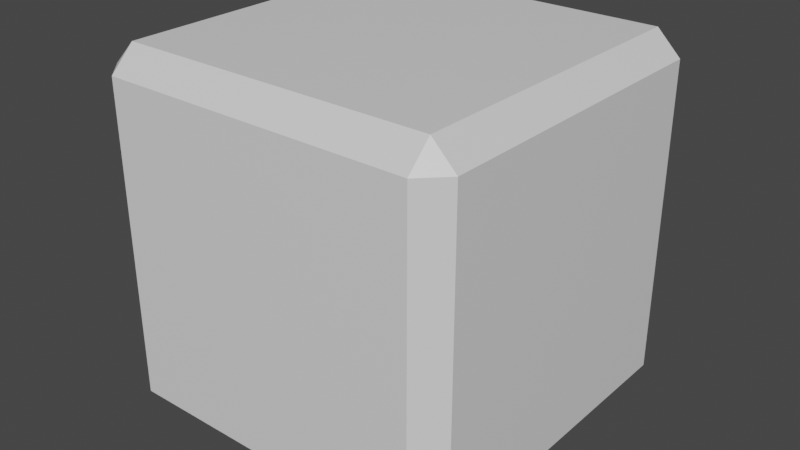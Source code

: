 # Source: chiseled_cube.blend  (saved by Blender 3.0.42; exported with 4.5.12 LTS)
import bpy
from mathutils import Matrix  # noqa: F401  (used for matrix-valued properties, if any)

bpy.ops.wm.read_factory_settings(use_empty=True)
scene = bpy.context.scene
scene.name = 'Scene'

# ---- collections
col_collection = bpy.data.collections.new('Collection'); scene.collection.children.link(col_collection)

# ---- materials (node trees are filled in below, after node groups)
mat_material = bpy.data.materials.new('Material')
mat_material.alpha_threshold = 0.0
mat_material.use_transparent_shadow = False
mat_material.line_color = (0.0, 0.0, 0.0, 1.0)

# ---- material node trees
mat_material.use_nodes = True; mat_material.node_tree.nodes.clear()
_N = mat_material.node_tree.nodes; _L = mat_material.node_tree.links
n0 = _N.new('ShaderNodeOutputMaterial'); n0.name = 'Material Output'; n0.location = (300, 300)
n1 = _N.new('ShaderNodeBsdfPrincipled'); n1.name = 'Principled BSDF'; n1.location = (10, 300)
n1.distribution = 'GGX'
n1.subsurface_method = 'RANDOM_WALK_SKIN'
n1.inputs[2].default_value = 0.4
n1.inputs[3].default_value = 1.45
n1.inputs[27].default_value = (0.0, 0.0, 0.0, 1.0)
n1.inputs[28].default_value = 1.0
_L.new(n1.outputs[0], n0.inputs[0])
n0.is_active_output = True

# ---- world
world_world = bpy.data.worlds.new('World'); scene.world = world_world
world_world.use_nodes = True; world_world.node_tree.nodes.clear()
_N = world_world.node_tree.nodes; _L = world_world.node_tree.links
n0 = _N.new('ShaderNodeOutputWorld'); n0.name = 'World Output'; n0.location = (300, 300)
n1 = _N.new('ShaderNodeBackground'); n1.name = 'Background'; n1.location = (10, 300)
n1.inputs[0].default_value = (0.05088, 0.05088, 0.05088, 1.0)
_L.new(n1.outputs[0], n0.inputs[0])
n0.is_active_output = True
world_world.color = (0.05088, 0.05088, 0.05088)
world_world.use_sun_shadow = False
world_world.sun_shadow_jitter_overblur = 0.0

# ---- meshes
me_cube = bpy.data.meshes.new('Cube')
me_cube.from_pydata([(0.8683, 1.0, 0.8683), (0.8683, 0.8683, 1.0), (1.0, 0.8683, 0.8683), (0.8683, 0.8683, -1.0), (0.8683, 1.0, -0.8683), (1.0, 0.8683, -0.8683), (1.0, -0.8683, 0.8683), (0.8683, -0.8683, 1.0), (0.8683, -1.0, 0.8683), (1.0, -0.8683, -0.8683), (0.8683, -1.0, -0.8683), (0.8683, -0.8683, -1.0), (-0.8683, 1.0, 0.8683), (-1.0, 0.8683, 0.8683), (-0.8683, 0.8683, 1.0), (-1.0, 0.8683, -0.8683), (-0.8683, 1.0, -0.8683), (-0.8683, 0.8683, -1.0), (-1.0, -0.8683, 0.8683), (-0.8683, -1.0, 0.8683), (-0.8683, -0.8683, 1.0), (-0.8683, -0.8683, -1.0), (-0.8683, -1.0, -0.8683), (-1.0, -0.8683, -0.8683)], [], [(17, 3, 11, 21), (23, 18, 13, 15), (10, 8, 19, 22), (1, 14, 20, 7), (5, 2, 6, 9), (0, 1, 2), (3, 4, 5), (6, 7, 8), (9, 10, 11), (12, 13, 14), (15, 16, 17), (18, 19, 20), (21, 22, 23), (17, 21, 23, 15), (3, 17, 16, 4), (2, 5, 4, 0), (22, 19, 18, 23), (8, 10, 9, 6), (12, 16, 15, 13), (7, 20, 19, 8), (1, 7, 6, 2), (21, 11, 10, 22), (20, 14, 13, 18), (14, 1, 0, 12), (11, 3, 5, 9), (16, 12, 0, 4)])
_uv = me_cube.uv_layers.new(name='UVMap')
_uv.uv.foreach_set('vector', [0.1415, 0.5165, 0.3585, 0.5165, 0.3585, 0.7335, 0.1415, 0.7335, 0.3915, 0.01647, 0.6085, 0.01647, 0.6085, 0.2335, 0.3915, 0.2335, 0.3915, 0.7665, 0.6085, 0.7665, 0.6085, 0.9835, 0.3915, 0.9835, 0.6415, 0.5165, 0.8585, 0.5165, 0.8585, 0.7335, 0.6415, 0.7335, 0.3915, 0.5165, 0.6085, 0.5165, 0.6085, 0.7335, 0.3915, 0.7335, 0.6085, 0.4835, 0.625, 0.4835, 0.6085, 0.5, 0.3585, 0.5165, 0.3585, 0.5, 0.375, 0.5165, 0.6085, 0.7335, 0.625, 0.7335, 0.6085, 0.75, 0.3915, 0.75, 0.375, 0.7665, 0.375, 0.7665, 0.6085, 0.25, 0.6085, 0.25, 0.625, 0.2335, 0.3915, 0.2335, 0.3915, 0.25, 0.375, 0.2335, 0.6085, 0.01647, 0.6085, 0.0, 0.625, 0.01647, 0.1415, 0.7335, 0.1415, 0.75, 0.125, 0.7335, 0.1415, 0.5165, 0.1415, 0.7335, 0.125, 0.7335, 0.125, 0.5165, 0.3585, 0.5165, 0.1415, 0.5165, 0.1415, 0.5, 0.3585, 0.5, 0.6085, 0.5165, 0.3915, 0.5165, 0.3915, 0.4835, 0.6085, 0.4835, 0.3915, 0.0, 0.6085, 0.0, 0.6085, 0.01647, 0.3915, 0.01647, 0.6085, 0.7665, 0.3915, 0.7665, 0.3915, 0.7335, 0.6085, 0.7335, 0.6085, 0.2665, 0.3915, 0.2665, 0.3915, 0.2335, 0.6085, 0.2335, 0.625, 0.7665, 0.625, 0.9835, 0.6085, 0.9835, 0.6085, 0.7665, 0.6415, 0.5165, 0.6415, 0.7335, 0.6085, 0.7335, 0.6085, 0.5165, 0.1415, 0.7335, 0.3585, 0.7335, 0.3585, 0.75, 0.1415, 0.75, 0.625, 0.01647, 0.625, 0.2335, 0.6085, 0.2335, 0.6085, 0.01647, 0.625, 0.2665, 0.625, 0.4835, 0.6085, 0.4835, 0.6085, 0.2665, 0.3585, 0.7335, 0.3585, 0.5165, 0.3915, 0.5165, 0.3915, 0.7335, 0.3915, 0.2665, 0.6085, 0.2665, 0.6085, 0.4835, 0.3915, 0.4835])
me_cube.materials.append(mat_material)
me_cube.use_remesh_preserve_volume = False
me_cube.use_remesh_preserve_attributes = False
me_cube.use_mirror_vertex_groups = False
me_cube.update()

# ---- objects
ob_cube = bpy.data.objects.new('Cube', me_cube)

# ---- transforms, parenting, visibility, modifiers, constraints
ob_cube.location = (0.0, 0.0, 0.0)
ob_cube.lock_rotations_4d = False
ob_cube.empty_display_type = 'ARROWS'
ob_cube.lineart.crease_threshold = 0.0

# ---- collection membership
col_collection.objects.link(ob_cube)

# ---- scene / render settings (as saved in the file)
scene.frame_start = 1; scene.frame_end = 250; scene.frame_set(42)
scene.render.engine = 'BLENDER_EEVEE_NEXT'
scene.cycles.sampling_pattern = 'TABULATED_SOBOL'
scene.cycles.use_light_tree = False
scene.view_settings.view_transform = 'Filmic'
bpy.context.view_layer.update()

# ---- added for rendering (the .blend has no active camera and no usable light): camera, sun
cam_auto = bpy.data.cameras.new('AutoCamera')
cam_auto.lens = 50.0
cam_auto.sensor_width = 36.0
cam_auto.clip_end = 1000.0
ob_auto_camera = bpy.data.objects.new('AutoCamera', cam_auto)
scene.collection.objects.link(ob_auto_camera)
ob_auto_camera.location = (3.20507, -3.84609, 2.56406)
ob_auto_camera.rotation_euler = (1.09748, -7.21219e-08, 0.694738)
scene.camera = ob_auto_camera
light_auto_sun = bpy.data.lights.new('AutoSun', 'SUN')
light_auto_sun.energy = 3.0
light_auto_sun.angle = 0.0523599
ob_auto_sun = bpy.data.objects.new('AutoSun', light_auto_sun)
scene.collection.objects.link(ob_auto_sun)
ob_auto_sun.rotation_euler = (0.872665, 0.174533, 0.523599)
bpy.context.view_layer.update()
